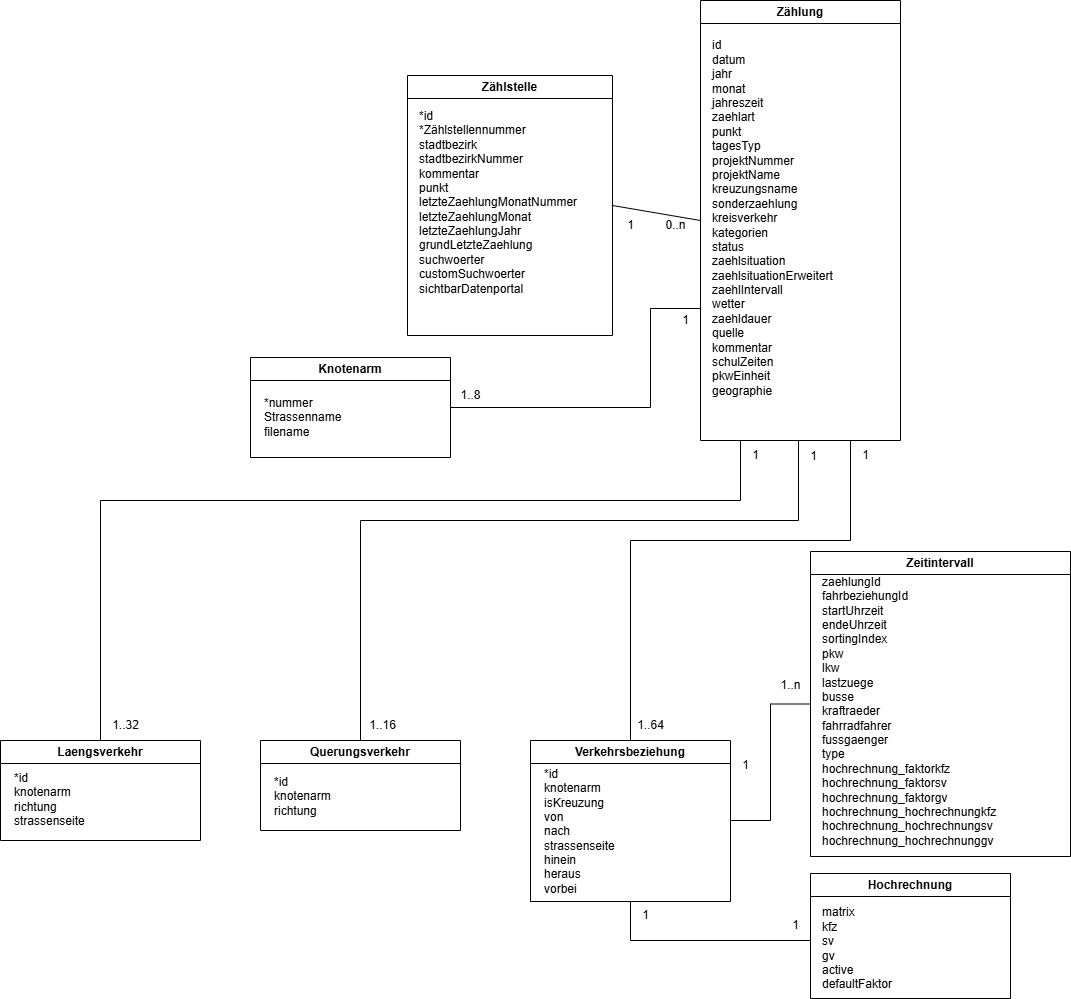

The diagram above was exported from draw.io. Its source (the exported page's mxGraphModel, read from the mxfile embedded in the PNG):
<mxGraphModel dx="3319" dy="2058" grid="1" gridSize="10" guides="1" tooltips="1" connect="1" arrows="1" fold="1" page="1" pageScale="1" pageWidth="827" pageHeight="1169" math="0" shadow="0">
  <root>
    <mxCell id="0" />
    <mxCell id="1" parent="0" />
    <mxCell id="efeF_H4L_HtGoBBRh3R4-1" value="Zählung" style="swimlane;whiteSpace=wrap;html=1;" parent="1" vertex="1">
      <mxGeometry x="-590" y="-500" width="200" height="440" as="geometry" />
    </mxCell>
    <mxCell id="efeF_H4L_HtGoBBRh3R4-2" value="id&lt;div&gt;datum&lt;/div&gt;&lt;div&gt;jahr&lt;/div&gt;&lt;div&gt;monat&lt;/div&gt;&lt;div&gt;jahreszeit&lt;/div&gt;&lt;div&gt;zaehlart&lt;/div&gt;&lt;div&gt;punkt&lt;/div&gt;&lt;div&gt;tagesTyp&lt;/div&gt;&lt;div&gt;projektNummer&lt;/div&gt;&lt;div&gt;projektName&lt;/div&gt;&lt;div&gt;kreuzungsname&lt;/div&gt;&lt;div&gt;sonderzaehlung&lt;/div&gt;&lt;div&gt;kreisverkehr&lt;/div&gt;&lt;div&gt;kategorien&lt;/div&gt;&lt;div&gt;status&lt;/div&gt;&lt;div&gt;zaehlsituation&lt;/div&gt;&lt;div&gt;zaehlsituationErweitert&lt;/div&gt;&lt;div&gt;zaehlIntervall&lt;/div&gt;&lt;div&gt;wetter&lt;/div&gt;&lt;div&gt;zaehldauer&lt;/div&gt;&lt;div&gt;quelle&lt;/div&gt;&lt;div&gt;kommentar&lt;/div&gt;&lt;div&gt;schulZeiten&lt;/div&gt;&lt;div&gt;pkwEinheit&lt;/div&gt;&lt;div&gt;geographie&lt;/div&gt;&lt;div&gt;&lt;br&gt;&lt;/div&gt;" style="text;html=1;align=left;verticalAlign=middle;resizable=0;points=[];autosize=1;strokeColor=none;fillColor=none;" parent="efeF_H4L_HtGoBBRh3R4-1" vertex="1">
      <mxGeometry x="10" y="30" width="140" height="390" as="geometry" />
    </mxCell>
    <mxCell id="-IrA9vv3F8_FEnl5rA1k-8" value="1" style="text;html=1;align=center;verticalAlign=middle;resizable=0;points=[];autosize=1;strokeColor=none;fillColor=none;" vertex="1" parent="efeF_H4L_HtGoBBRh3R4-1">
      <mxGeometry x="98" y="441" width="30" height="30" as="geometry" />
    </mxCell>
    <mxCell id="efeF_H4L_HtGoBBRh3R4-3" style="rounded=0;orthogonalLoop=1;jettySize=auto;html=1;exitX=1;exitY=0.5;exitDx=0;exitDy=0;entryX=0;entryY=0.5;entryDx=0;entryDy=0;startArrow=none;startFill=0;endArrow=none;endFill=0;" parent="1" source="efeF_H4L_HtGoBBRh3R4-4" target="efeF_H4L_HtGoBBRh3R4-1" edge="1">
      <mxGeometry relative="1" as="geometry" />
    </mxCell>
    <mxCell id="efeF_H4L_HtGoBBRh3R4-4" value="Zählstelle" style="swimlane;whiteSpace=wrap;html=1;" parent="1" vertex="1">
      <mxGeometry x="-883" y="-425" width="205" height="260" as="geometry" />
    </mxCell>
    <mxCell id="efeF_H4L_HtGoBBRh3R4-5" value="&lt;div&gt;*id&lt;/div&gt;&lt;div&gt;*Zählstellennummer&lt;/div&gt;&lt;div&gt;stadtbezirk&lt;/div&gt;&lt;div&gt;stadtbezirkNummer&lt;/div&gt;&lt;div&gt;kommentar&lt;/div&gt;&lt;div&gt;punkt&lt;/div&gt;&lt;div&gt;letzteZaehlungMonatNummer&lt;/div&gt;&lt;div&gt;letzteZaehlungMonat&lt;/div&gt;&lt;div&gt;letzteZaehlungJahr&lt;/div&gt;&lt;div&gt;grundLetzteZaehlung&lt;/div&gt;&lt;div&gt;suchwoerter&lt;/div&gt;&lt;div&gt;customSuchwoerter&lt;/div&gt;&lt;div&gt;sichtbarDatenportal&lt;/div&gt;" style="text;html=1;align=left;verticalAlign=middle;resizable=0;points=[];autosize=1;strokeColor=none;fillColor=none;" parent="efeF_H4L_HtGoBBRh3R4-4" vertex="1">
      <mxGeometry x="10" y="27" width="180" height="200" as="geometry" />
    </mxCell>
    <mxCell id="efeF_H4L_HtGoBBRh3R4-6" value="" style="edgeStyle=orthogonalEdgeStyle;rounded=0;orthogonalLoop=1;jettySize=auto;html=1;endArrow=none;endFill=0;exitX=0.75;exitY=1;exitDx=0;exitDy=0;" parent="1" source="efeF_H4L_HtGoBBRh3R4-1" target="efeF_H4L_HtGoBBRh3R4-14" edge="1">
      <mxGeometry relative="1" as="geometry">
        <Array as="points">
          <mxPoint x="-440" y="40" />
          <mxPoint x="-660" y="40" />
        </Array>
      </mxGeometry>
    </mxCell>
    <mxCell id="efeF_H4L_HtGoBBRh3R4-7" value="" style="edgeStyle=orthogonalEdgeStyle;rounded=0;orthogonalLoop=1;jettySize=auto;html=1;endArrow=none;endFill=0;exitX=1;exitY=0.5;exitDx=0;exitDy=0;" parent="1" source="JL8cYSHzDhx7qziYkuPt-5" edge="1">
      <mxGeometry relative="1" as="geometry">
        <mxPoint x="-560" y="120" as="sourcePoint" />
        <mxPoint x="-590" y="-150" as="targetPoint" />
        <Array as="points" />
      </mxGeometry>
    </mxCell>
    <mxCell id="efeF_H4L_HtGoBBRh3R4-8" value="Knotenarm" style="swimlane;whiteSpace=wrap;html=1;startSize=23;" parent="1" vertex="1">
      <mxGeometry x="-1040" y="-143" width="200" height="100" as="geometry" />
    </mxCell>
    <mxCell id="efeF_H4L_HtGoBBRh3R4-9" value="&lt;div&gt;*nummer&lt;/div&gt;&lt;div&gt;Strassenname&lt;/div&gt;&lt;div&gt;filename&lt;/div&gt;" style="text;html=1;align=left;verticalAlign=middle;resizable=0;points=[];autosize=1;strokeColor=none;fillColor=none;" parent="efeF_H4L_HtGoBBRh3R4-8" vertex="1">
      <mxGeometry x="12" y="30" width="100" height="60" as="geometry" />
    </mxCell>
    <mxCell id="efeF_H4L_HtGoBBRh3R4-10" value="Zeitintervall" style="swimlane;whiteSpace=wrap;html=1;" parent="1" vertex="1">
      <mxGeometry x="-480" y="51" width="260" height="305" as="geometry">
        <mxRectangle x="-480" y="60" width="100" height="30" as="alternateBounds" />
      </mxGeometry>
    </mxCell>
    <mxCell id="efeF_H4L_HtGoBBRh3R4-11" value="zaehlungId&lt;div&gt;fahrbeziehungId&lt;/div&gt;&lt;div&gt;startUhrzeit&lt;/div&gt;&lt;div&gt;endeUhrzeit&lt;/div&gt;&lt;div&gt;sortingIndex&lt;/div&gt;&lt;div&gt;pkw&lt;/div&gt;&lt;div&gt;lkw&lt;/div&gt;&lt;div&gt;lastzuege&lt;/div&gt;&lt;div&gt;busse&lt;/div&gt;&lt;div&gt;kraftraeder&lt;/div&gt;&lt;div&gt;fahrradfahrer&lt;/div&gt;&lt;div&gt;fussgaenger&lt;/div&gt;&lt;div&gt;type&lt;/div&gt;&lt;div&gt;hochrechnung_faktorkfz&lt;/div&gt;&lt;div&gt;hochrechnung_faktorsv&lt;/div&gt;&lt;div&gt;hochrechnung_faktorgv&lt;/div&gt;&lt;div&gt;hochrechnung_hochrechnungkfz&lt;/div&gt;&lt;div&gt;hochrechnung_hochrechnungsv&lt;/div&gt;&lt;div&gt;hochrechnung_hochrechnunggv&lt;/div&gt;" style="text;html=1;align=left;verticalAlign=middle;resizable=0;points=[];autosize=1;strokeColor=none;fillColor=none;" parent="efeF_H4L_HtGoBBRh3R4-10" vertex="1">
      <mxGeometry x="10" y="15" width="200" height="290" as="geometry" />
    </mxCell>
    <mxCell id="efeF_H4L_HtGoBBRh3R4-12" style="edgeStyle=orthogonalEdgeStyle;rounded=0;orthogonalLoop=1;jettySize=auto;html=1;entryX=0;entryY=0.5;entryDx=0;entryDy=0;endArrow=none;endFill=0;" parent="1" target="efeF_H4L_HtGoBBRh3R4-10" edge="1">
      <mxGeometry relative="1" as="geometry">
        <mxPoint x="-560" y="320" as="sourcePoint" />
        <Array as="points">
          <mxPoint x="-520" y="320" />
          <mxPoint x="-520" y="204" />
        </Array>
      </mxGeometry>
    </mxCell>
    <mxCell id="efeF_H4L_HtGoBBRh3R4-13" value="" style="edgeStyle=orthogonalEdgeStyle;rounded=0;orthogonalLoop=1;jettySize=auto;html=1;endArrow=none;endFill=0;" parent="1" source="efeF_H4L_HtGoBBRh3R4-14" edge="1">
      <mxGeometry relative="1" as="geometry">
        <mxPoint x="-480" y="420" as="targetPoint" />
        <Array as="points">
          <mxPoint x="-480" y="440" />
        </Array>
      </mxGeometry>
    </mxCell>
    <mxCell id="efeF_H4L_HtGoBBRh3R4-14" value="Verkehrsbeziehung" style="swimlane;whiteSpace=wrap;html=1;startSize=23;" parent="1" vertex="1">
      <mxGeometry x="-760" y="240" width="200" height="161" as="geometry" />
    </mxCell>
    <mxCell id="efeF_H4L_HtGoBBRh3R4-15" value="*id&lt;div&gt;knotenarm&lt;br&gt;&lt;div&gt;isKreuzung&lt;br&gt;von&lt;br&gt;nach&lt;/div&gt;&lt;div&gt;strassenseite&lt;/div&gt;&lt;div&gt;hinein&lt;/div&gt;&lt;div&gt;heraus&lt;/div&gt;&lt;div&gt;vorbei&lt;/div&gt;&lt;/div&gt;" style="text;html=1;align=left;verticalAlign=middle;resizable=0;points=[];autosize=1;strokeColor=none;fillColor=none;" parent="efeF_H4L_HtGoBBRh3R4-14" vertex="1">
      <mxGeometry x="12" y="21" width="90" height="140" as="geometry" />
    </mxCell>
    <mxCell id="efeF_H4L_HtGoBBRh3R4-16" value="&lt;span style=&quot;background-color: transparent;&quot;&gt;Hochrechnung&lt;/span&gt;" style="swimlane;whiteSpace=wrap;html=1;" parent="1" vertex="1">
      <mxGeometry x="-480" y="373" width="200" height="125" as="geometry">
        <mxRectangle x="-480" y="360" width="120" height="30" as="alternateBounds" />
      </mxGeometry>
    </mxCell>
    <mxCell id="efeF_H4L_HtGoBBRh3R4-17" value="matrix&lt;div&gt;kfz&lt;/div&gt;&lt;div&gt;sv&lt;/div&gt;&lt;div&gt;gv&lt;/div&gt;&lt;div&gt;active&lt;/div&gt;&lt;div&gt;defaultFaktor&lt;/div&gt;" style="text;html=1;align=left;verticalAlign=middle;resizable=0;points=[];autosize=1;strokeColor=none;fillColor=none;" parent="efeF_H4L_HtGoBBRh3R4-16" vertex="1">
      <mxGeometry x="10" y="25" width="90" height="100" as="geometry" />
    </mxCell>
    <mxCell id="efeF_H4L_HtGoBBRh3R4-22" value="1..8" style="text;html=1;align=center;verticalAlign=middle;resizable=0;points=[];autosize=1;strokeColor=none;fillColor=none;" parent="1" vertex="1">
      <mxGeometry x="-840" y="-120" width="40" height="30" as="geometry" />
    </mxCell>
    <mxCell id="efeF_H4L_HtGoBBRh3R4-23" value="1..64" style="text;html=1;align=center;verticalAlign=middle;resizable=0;points=[];autosize=1;strokeColor=none;fillColor=none;" parent="1" vertex="1">
      <mxGeometry x="-665" y="210" width="50" height="30" as="geometry" />
    </mxCell>
    <mxCell id="efeF_H4L_HtGoBBRh3R4-24" value="1" style="text;html=1;align=center;verticalAlign=middle;resizable=0;points=[];autosize=1;strokeColor=none;fillColor=none;" parent="1" vertex="1">
      <mxGeometry x="-440" y="-60" width="30" height="30" as="geometry" />
    </mxCell>
    <mxCell id="efeF_H4L_HtGoBBRh3R4-25" value="1" style="text;html=1;align=center;verticalAlign=middle;resizable=0;points=[];autosize=1;strokeColor=none;fillColor=none;" parent="1" vertex="1">
      <mxGeometry x="-560" y="250" width="30" height="30" as="geometry" />
    </mxCell>
    <mxCell id="efeF_H4L_HtGoBBRh3R4-26" value="1..n" style="text;html=1;align=center;verticalAlign=middle;resizable=0;points=[];autosize=1;strokeColor=none;fillColor=none;" parent="1" vertex="1">
      <mxGeometry x="-520" y="170" width="40" height="30" as="geometry" />
    </mxCell>
    <mxCell id="efeF_H4L_HtGoBBRh3R4-27" value="1" style="text;html=1;align=center;verticalAlign=middle;resizable=0;points=[];autosize=1;strokeColor=none;fillColor=none;" parent="1" vertex="1">
      <mxGeometry x="-660" y="400" width="30" height="30" as="geometry" />
    </mxCell>
    <mxCell id="efeF_H4L_HtGoBBRh3R4-28" value="1" style="text;html=1;align=center;verticalAlign=middle;resizable=0;points=[];autosize=1;strokeColor=none;fillColor=none;" parent="1" vertex="1">
      <mxGeometry x="-510" y="410" width="30" height="30" as="geometry" />
    </mxCell>
    <mxCell id="JL8cYSHzDhx7qziYkuPt-3" value="1" style="text;html=1;align=center;verticalAlign=middle;resizable=0;points=[];autosize=1;strokeColor=none;fillColor=none;" parent="1" vertex="1">
      <mxGeometry x="-675" y="-290" width="30" height="30" as="geometry" />
    </mxCell>
    <mxCell id="JL8cYSHzDhx7qziYkuPt-4" value="0..n" style="text;html=1;align=center;verticalAlign=middle;resizable=0;points=[];autosize=1;strokeColor=none;fillColor=none;" parent="1" vertex="1">
      <mxGeometry x="-635" y="-290" width="40" height="30" as="geometry" />
    </mxCell>
    <mxCell id="-IrA9vv3F8_FEnl5rA1k-1" value="Querungsverkehr" style="swimlane;whiteSpace=wrap;html=1;startSize=23;" vertex="1" parent="1">
      <mxGeometry x="-1030" y="240" width="200" height="90" as="geometry" />
    </mxCell>
    <mxCell id="-IrA9vv3F8_FEnl5rA1k-2" value="*id&lt;div&gt;knotenarm&lt;br&gt;&lt;div&gt;richtung&lt;/div&gt;&lt;/div&gt;" style="text;html=1;align=left;verticalAlign=middle;resizable=0;points=[];autosize=1;strokeColor=none;fillColor=none;" vertex="1" parent="-IrA9vv3F8_FEnl5rA1k-1">
      <mxGeometry x="12" y="26" width="80" height="60" as="geometry" />
    </mxCell>
    <mxCell id="-IrA9vv3F8_FEnl5rA1k-3" value="Laengsverkehr" style="swimlane;whiteSpace=wrap;html=1;startSize=23;" vertex="1" parent="1">
      <mxGeometry x="-1290" y="240" width="200" height="100" as="geometry" />
    </mxCell>
    <mxCell id="-IrA9vv3F8_FEnl5rA1k-4" value="*id&lt;div&gt;knotenarm&lt;br&gt;richtung&lt;br&gt;strassenseite&lt;/div&gt;" style="text;html=1;align=left;verticalAlign=middle;resizable=0;points=[];autosize=1;strokeColor=none;fillColor=none;" vertex="1" parent="-IrA9vv3F8_FEnl5rA1k-3">
      <mxGeometry x="12" y="24" width="90" height="70" as="geometry" />
    </mxCell>
    <mxCell id="-IrA9vv3F8_FEnl5rA1k-6" value="" style="edgeStyle=orthogonalEdgeStyle;rounded=0;orthogonalLoop=1;jettySize=auto;html=1;endArrow=none;endFill=0;entryX=0.5;entryY=0;entryDx=0;entryDy=0;" edge="1" parent="1" target="-IrA9vv3F8_FEnl5rA1k-1">
      <mxGeometry relative="1" as="geometry">
        <Array as="points">
          <mxPoint x="-492" y="20" />
          <mxPoint x="-930" y="20" />
        </Array>
        <mxPoint x="-492" y="-60" as="sourcePoint" />
        <mxPoint x="-712" y="240" as="targetPoint" />
      </mxGeometry>
    </mxCell>
    <mxCell id="-IrA9vv3F8_FEnl5rA1k-7" value="" style="edgeStyle=orthogonalEdgeStyle;rounded=0;orthogonalLoop=1;jettySize=auto;html=1;endArrow=none;endFill=0;exitX=1;exitY=0.5;exitDx=0;exitDy=0;entryX=0;entryY=0.75;entryDx=0;entryDy=0;" edge="1" parent="1" source="efeF_H4L_HtGoBBRh3R4-8" target="efeF_H4L_HtGoBBRh3R4-1">
      <mxGeometry relative="1" as="geometry">
        <mxPoint x="-840" y="-30" as="sourcePoint" />
        <mxPoint x="-590" y="-150" as="targetPoint" />
        <Array as="points">
          <mxPoint x="-640" y="-93" />
          <mxPoint x="-640" y="-192" />
        </Array>
      </mxGeometry>
    </mxCell>
    <mxCell id="JL8cYSHzDhx7qziYkuPt-5" value="1" style="text;html=1;align=center;verticalAlign=middle;resizable=0;points=[];autosize=1;strokeColor=none;fillColor=none;" parent="1" vertex="1">
      <mxGeometry x="-620" y="-195" width="30" height="30" as="geometry" />
    </mxCell>
    <mxCell id="-IrA9vv3F8_FEnl5rA1k-9" value="1..16" style="text;html=1;align=center;verticalAlign=middle;resizable=0;points=[];autosize=1;strokeColor=none;fillColor=none;" vertex="1" parent="1">
      <mxGeometry x="-933" y="210" width="50" height="30" as="geometry" />
    </mxCell>
    <mxCell id="-IrA9vv3F8_FEnl5rA1k-10" value="" style="edgeStyle=orthogonalEdgeStyle;rounded=0;orthogonalLoop=1;jettySize=auto;html=1;endArrow=none;endFill=0;entryX=0.5;entryY=0;entryDx=0;entryDy=0;" edge="1" parent="1" target="-IrA9vv3F8_FEnl5rA1k-3">
      <mxGeometry relative="1" as="geometry">
        <Array as="points">
          <mxPoint x="-550" />
          <mxPoint x="-1190" />
        </Array>
        <mxPoint x="-550" y="-60" as="sourcePoint" />
        <mxPoint x="-988" y="240" as="targetPoint" />
      </mxGeometry>
    </mxCell>
    <mxCell id="-IrA9vv3F8_FEnl5rA1k-11" value="1" style="text;html=1;align=center;verticalAlign=middle;resizable=0;points=[];autosize=1;strokeColor=none;fillColor=none;" vertex="1" parent="1">
      <mxGeometry x="-550" y="-60" width="30" height="30" as="geometry" />
    </mxCell>
    <mxCell id="-IrA9vv3F8_FEnl5rA1k-12" value="1..32" style="text;html=1;align=center;verticalAlign=middle;resizable=0;points=[];autosize=1;strokeColor=none;fillColor=none;" vertex="1" parent="1">
      <mxGeometry x="-1190" y="210" width="50" height="30" as="geometry" />
    </mxCell>
  </root>
</mxGraphModel>